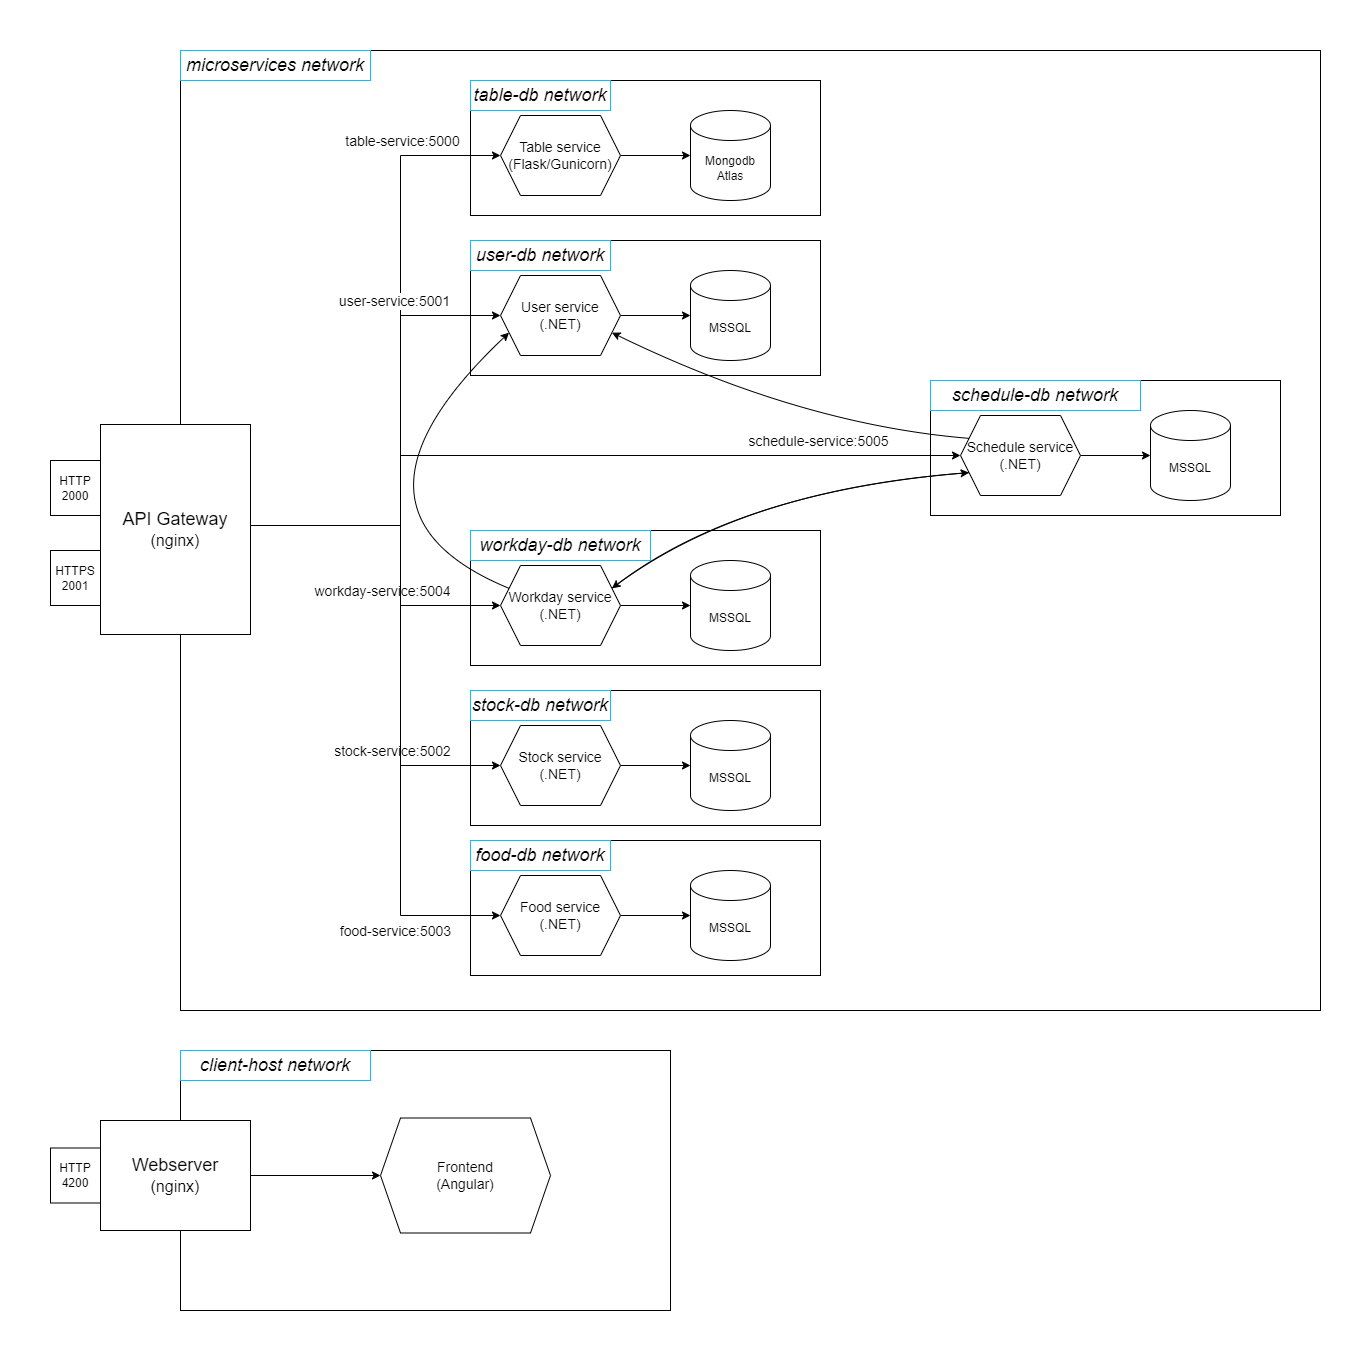

The diagram above was exported from draw.io. Its source (the exported page's mxGraphModel, read from the mxfile embedded in the PNG):
<mxGraphModel dx="3154" dy="857" grid="1" gridSize="10" guides="1" tooltips="1" connect="1" arrows="1" fold="1" page="1" pageScale="1" pageWidth="1169" pageHeight="827" math="0" shadow="0">
  <root>
    <mxCell id="0" />
    <mxCell id="1" parent="0" />
    <mxCell id="fRez7qNw8cs041wQl1dj-78" value="" style="rounded=0;whiteSpace=wrap;html=1;" vertex="1" parent="1">
      <mxGeometry x="-690" y="1040" width="490" height="260" as="geometry" />
    </mxCell>
    <mxCell id="fRez7qNw8cs041wQl1dj-72" value="" style="rounded=0;whiteSpace=wrap;html=1;" vertex="1" parent="1">
      <mxGeometry x="-690" y="40" width="1140" height="960" as="geometry" />
    </mxCell>
    <mxCell id="fRez7qNw8cs041wQl1dj-5" value="" style="rounded=0;whiteSpace=wrap;html=1;" vertex="1" parent="1">
      <mxGeometry x="-400" y="70" width="350" height="135" as="geometry" />
    </mxCell>
    <mxCell id="fRez7qNw8cs041wQl1dj-51" style="edgeStyle=orthogonalEdgeStyle;rounded=0;orthogonalLoop=1;jettySize=auto;html=1;exitX=1;exitY=0.5;exitDx=0;exitDy=0;entryX=0;entryY=0.5;entryDx=0;entryDy=0;" edge="1" parent="1" source="HrTNcyfdvGLZVpgMjwvx-29" target="fRez7qNw8cs041wQl1dj-1">
      <mxGeometry relative="1" as="geometry">
        <Array as="points">
          <mxPoint x="-470" y="515" />
          <mxPoint x="-470" y="145" />
        </Array>
      </mxGeometry>
    </mxCell>
    <mxCell id="fRez7qNw8cs041wQl1dj-64" value="&lt;font style=&quot;font-size: 14px;&quot;&gt;table-service:5000&lt;/font&gt;" style="edgeLabel;html=1;align=center;verticalAlign=middle;resizable=0;points=[];" vertex="1" connectable="0" parent="fRez7qNw8cs041wQl1dj-51">
      <mxGeometry x="0.8247" y="2" relative="1" as="geometry">
        <mxPoint x="-44" y="-13" as="offset" />
      </mxGeometry>
    </mxCell>
    <mxCell id="HrTNcyfdvGLZVpgMjwvx-29" value="&lt;font style=&quot;font-size: 18px;&quot;&gt;API Gateway&lt;/font&gt;&lt;div&gt;&lt;font size=&quot;3&quot;&gt;(nginx)&lt;/font&gt;&lt;/div&gt;" style="rounded=0;whiteSpace=wrap;html=1;" parent="1" vertex="1">
      <mxGeometry x="-770" y="414" width="150" height="210" as="geometry" />
    </mxCell>
    <mxCell id="HrTNcyfdvGLZVpgMjwvx-31" value="&lt;font style=&quot;font-size: 18px;&quot;&gt;&lt;i style=&quot;&quot;&gt;table-db network&lt;/i&gt;&lt;/font&gt;" style="text;html=1;align=center;verticalAlign=middle;whiteSpace=wrap;rounded=0;strokeColor=#0CBEFF;" parent="1" vertex="1">
      <mxGeometry x="-400" y="70" width="140" height="30" as="geometry" />
    </mxCell>
    <mxCell id="fRez7qNw8cs041wQl1dj-2" style="edgeStyle=orthogonalEdgeStyle;rounded=0;orthogonalLoop=1;jettySize=auto;html=1;exitX=1;exitY=0.5;exitDx=0;exitDy=0;entryX=0;entryY=0.5;entryDx=0;entryDy=0;entryPerimeter=0;" edge="1" parent="1" source="fRez7qNw8cs041wQl1dj-1" target="fRez7qNw8cs041wQl1dj-3">
      <mxGeometry relative="1" as="geometry">
        <mxPoint x="-160" y="144.8888888888889" as="targetPoint" />
      </mxGeometry>
    </mxCell>
    <mxCell id="fRez7qNw8cs041wQl1dj-1" value="&lt;font style=&quot;font-size: 14px;&quot;&gt;Table service&lt;/font&gt;&lt;div&gt;&lt;font style=&quot;font-size: 14px;&quot;&gt;(Flask/Gunicorn)&lt;/font&gt;&lt;/div&gt;" style="shape=hexagon;perimeter=hexagonPerimeter2;whiteSpace=wrap;html=1;fixedSize=1;" vertex="1" parent="1">
      <mxGeometry x="-370" y="105" width="120" height="80" as="geometry" />
    </mxCell>
    <mxCell id="fRez7qNw8cs041wQl1dj-3" value="Mongodb Atlas" style="shape=cylinder3;whiteSpace=wrap;html=1;boundedLbl=1;backgroundOutline=1;size=15;" vertex="1" parent="1">
      <mxGeometry x="-180" y="100" width="80" height="90" as="geometry" />
    </mxCell>
    <mxCell id="fRez7qNw8cs041wQl1dj-20" value="" style="rounded=0;whiteSpace=wrap;html=1;" vertex="1" parent="1">
      <mxGeometry x="-400" y="230" width="350" height="135" as="geometry" />
    </mxCell>
    <mxCell id="fRez7qNw8cs041wQl1dj-21" value="&lt;font style=&quot;font-size: 18px;&quot;&gt;&lt;i style=&quot;&quot;&gt;user-db network&lt;/i&gt;&lt;/font&gt;" style="text;html=1;align=center;verticalAlign=middle;whiteSpace=wrap;rounded=0;strokeColor=#0CBEFF;" vertex="1" parent="1">
      <mxGeometry x="-400" y="230" width="140" height="30" as="geometry" />
    </mxCell>
    <mxCell id="fRez7qNw8cs041wQl1dj-22" style="edgeStyle=orthogonalEdgeStyle;rounded=0;orthogonalLoop=1;jettySize=auto;html=1;exitX=1;exitY=0.5;exitDx=0;exitDy=0;entryX=0;entryY=0.5;entryDx=0;entryDy=0;entryPerimeter=0;" edge="1" source="fRez7qNw8cs041wQl1dj-23" target="fRez7qNw8cs041wQl1dj-24" parent="1">
      <mxGeometry relative="1" as="geometry">
        <mxPoint x="-160" y="304.8888888888889" as="targetPoint" />
      </mxGeometry>
    </mxCell>
    <mxCell id="fRez7qNw8cs041wQl1dj-23" value="&lt;font style=&quot;font-size: 14px;&quot;&gt;User service&lt;/font&gt;&lt;div&gt;&lt;font style=&quot;font-size: 14px;&quot;&gt;(.NET)&lt;/font&gt;&lt;/div&gt;" style="shape=hexagon;perimeter=hexagonPerimeter2;whiteSpace=wrap;html=1;fixedSize=1;" vertex="1" parent="1">
      <mxGeometry x="-370" y="265" width="120" height="80" as="geometry" />
    </mxCell>
    <mxCell id="fRez7qNw8cs041wQl1dj-24" value="MSSQL" style="shape=cylinder3;whiteSpace=wrap;html=1;boundedLbl=1;backgroundOutline=1;size=15;" vertex="1" parent="1">
      <mxGeometry x="-180" y="260" width="80" height="90" as="geometry" />
    </mxCell>
    <mxCell id="fRez7qNw8cs041wQl1dj-25" value="" style="rounded=0;whiteSpace=wrap;html=1;" vertex="1" parent="1">
      <mxGeometry x="60" y="370" width="350" height="135" as="geometry" />
    </mxCell>
    <mxCell id="fRez7qNw8cs041wQl1dj-26" value="&lt;font style=&quot;font-size: 18px;&quot;&gt;&lt;i style=&quot;&quot;&gt;schedule-db network&lt;/i&gt;&lt;/font&gt;" style="text;html=1;align=center;verticalAlign=middle;whiteSpace=wrap;rounded=0;strokeColor=#0CBEFF;" vertex="1" parent="1">
      <mxGeometry x="60" y="370" width="210" height="30" as="geometry" />
    </mxCell>
    <mxCell id="fRez7qNw8cs041wQl1dj-27" style="edgeStyle=orthogonalEdgeStyle;rounded=0;orthogonalLoop=1;jettySize=auto;html=1;exitX=1;exitY=0.5;exitDx=0;exitDy=0;entryX=0;entryY=0.5;entryDx=0;entryDy=0;entryPerimeter=0;" edge="1" source="fRez7qNw8cs041wQl1dj-28" target="fRez7qNw8cs041wQl1dj-29" parent="1">
      <mxGeometry relative="1" as="geometry">
        <mxPoint x="300" y="444.8888888888889" as="targetPoint" />
      </mxGeometry>
    </mxCell>
    <mxCell id="fRez7qNw8cs041wQl1dj-28" value="&lt;font style=&quot;font-size: 14px;&quot;&gt;Schedule service&lt;/font&gt;&lt;div&gt;&lt;font style=&quot;font-size: 14px;&quot;&gt;(.NET)&lt;/font&gt;&lt;/div&gt;" style="shape=hexagon;perimeter=hexagonPerimeter2;whiteSpace=wrap;html=1;fixedSize=1;" vertex="1" parent="1">
      <mxGeometry x="90" y="405" width="120" height="80" as="geometry" />
    </mxCell>
    <mxCell id="fRez7qNw8cs041wQl1dj-29" value="MSSQL" style="shape=cylinder3;whiteSpace=wrap;html=1;boundedLbl=1;backgroundOutline=1;size=15;" vertex="1" parent="1">
      <mxGeometry x="280" y="400" width="80" height="90" as="geometry" />
    </mxCell>
    <mxCell id="fRez7qNw8cs041wQl1dj-30" value="" style="rounded=0;whiteSpace=wrap;html=1;" vertex="1" parent="1">
      <mxGeometry x="-400" y="520" width="350" height="135" as="geometry" />
    </mxCell>
    <mxCell id="fRez7qNw8cs041wQl1dj-31" value="&lt;font style=&quot;font-size: 18px;&quot;&gt;&lt;i style=&quot;&quot;&gt;workday-db network&lt;/i&gt;&lt;/font&gt;" style="text;html=1;align=center;verticalAlign=middle;whiteSpace=wrap;rounded=0;strokeColor=#0CBEFF;" vertex="1" parent="1">
      <mxGeometry x="-400" y="520" width="180" height="30" as="geometry" />
    </mxCell>
    <mxCell id="fRez7qNw8cs041wQl1dj-32" style="edgeStyle=orthogonalEdgeStyle;rounded=0;orthogonalLoop=1;jettySize=auto;html=1;exitX=1;exitY=0.5;exitDx=0;exitDy=0;entryX=0;entryY=0.5;entryDx=0;entryDy=0;entryPerimeter=0;" edge="1" source="fRez7qNw8cs041wQl1dj-33" target="fRez7qNw8cs041wQl1dj-34" parent="1">
      <mxGeometry relative="1" as="geometry">
        <mxPoint x="-160" y="594.8888888888889" as="targetPoint" />
      </mxGeometry>
    </mxCell>
    <mxCell id="fRez7qNw8cs041wQl1dj-33" value="&lt;font style=&quot;font-size: 14px;&quot;&gt;Workday service&lt;/font&gt;&lt;div&gt;&lt;font style=&quot;font-size: 14px;&quot;&gt;(.NET)&lt;/font&gt;&lt;/div&gt;" style="shape=hexagon;perimeter=hexagonPerimeter2;whiteSpace=wrap;html=1;fixedSize=1;" vertex="1" parent="1">
      <mxGeometry x="-370" y="555" width="120" height="80" as="geometry" />
    </mxCell>
    <mxCell id="fRez7qNw8cs041wQl1dj-34" value="MSSQL" style="shape=cylinder3;whiteSpace=wrap;html=1;boundedLbl=1;backgroundOutline=1;size=15;" vertex="1" parent="1">
      <mxGeometry x="-180" y="550" width="80" height="90" as="geometry" />
    </mxCell>
    <mxCell id="fRez7qNw8cs041wQl1dj-35" value="" style="rounded=0;whiteSpace=wrap;html=1;" vertex="1" parent="1">
      <mxGeometry x="-400" y="680" width="350" height="135" as="geometry" />
    </mxCell>
    <mxCell id="fRez7qNw8cs041wQl1dj-36" value="&lt;font style=&quot;font-size: 18px;&quot;&gt;&lt;i style=&quot;&quot;&gt;stock-db network&lt;/i&gt;&lt;/font&gt;" style="text;html=1;align=center;verticalAlign=middle;whiteSpace=wrap;rounded=0;strokeColor=#0CBEFF;" vertex="1" parent="1">
      <mxGeometry x="-400" y="680" width="140" height="30" as="geometry" />
    </mxCell>
    <mxCell id="fRez7qNw8cs041wQl1dj-37" style="edgeStyle=orthogonalEdgeStyle;rounded=0;orthogonalLoop=1;jettySize=auto;html=1;exitX=1;exitY=0.5;exitDx=0;exitDy=0;entryX=0;entryY=0.5;entryDx=0;entryDy=0;entryPerimeter=0;" edge="1" source="fRez7qNw8cs041wQl1dj-38" target="fRez7qNw8cs041wQl1dj-39" parent="1">
      <mxGeometry relative="1" as="geometry">
        <mxPoint x="-160" y="754.8888888888889" as="targetPoint" />
      </mxGeometry>
    </mxCell>
    <mxCell id="fRez7qNw8cs041wQl1dj-38" value="&lt;font style=&quot;font-size: 14px;&quot;&gt;Stock service&lt;/font&gt;&lt;div&gt;&lt;font style=&quot;font-size: 14px;&quot;&gt;(.NET)&lt;/font&gt;&lt;/div&gt;" style="shape=hexagon;perimeter=hexagonPerimeter2;whiteSpace=wrap;html=1;fixedSize=1;" vertex="1" parent="1">
      <mxGeometry x="-370" y="715" width="120" height="80" as="geometry" />
    </mxCell>
    <mxCell id="fRez7qNw8cs041wQl1dj-39" value="MSSQL" style="shape=cylinder3;whiteSpace=wrap;html=1;boundedLbl=1;backgroundOutline=1;size=15;" vertex="1" parent="1">
      <mxGeometry x="-180" y="710" width="80" height="90" as="geometry" />
    </mxCell>
    <mxCell id="fRez7qNw8cs041wQl1dj-41" value="" style="curved=1;endArrow=classic;html=1;rounded=0;exitX=1;exitY=0.25;exitDx=0;exitDy=0;entryX=0;entryY=0.75;entryDx=0;entryDy=0;" edge="1" parent="1" source="fRez7qNw8cs041wQl1dj-33" target="fRez7qNw8cs041wQl1dj-28">
      <mxGeometry width="50" height="50" relative="1" as="geometry">
        <mxPoint x="-170" y="510" as="sourcePoint" />
        <mxPoint x="-120" y="460" as="targetPoint" />
        <Array as="points">
          <mxPoint x="-130" y="480" />
        </Array>
      </mxGeometry>
    </mxCell>
    <mxCell id="fRez7qNw8cs041wQl1dj-42" value="" style="curved=1;endArrow=classic;html=1;rounded=0;exitX=0;exitY=0.75;exitDx=0;exitDy=0;entryX=1;entryY=0.25;entryDx=0;entryDy=0;" edge="1" parent="1" source="fRez7qNw8cs041wQl1dj-28" target="fRez7qNw8cs041wQl1dj-33">
      <mxGeometry width="50" height="50" relative="1" as="geometry">
        <mxPoint x="-249" y="588" as="sourcePoint" />
        <mxPoint x="109" y="472" as="targetPoint" />
        <Array as="points">
          <mxPoint x="-130" y="480" />
        </Array>
      </mxGeometry>
    </mxCell>
    <mxCell id="fRez7qNw8cs041wQl1dj-45" value="" style="curved=1;endArrow=classic;html=1;rounded=0;entryX=0;entryY=0.75;entryDx=0;entryDy=0;exitX=0;exitY=0.25;exitDx=0;exitDy=0;" edge="1" parent="1" source="fRez7qNw8cs041wQl1dj-33" target="fRez7qNw8cs041wQl1dj-23">
      <mxGeometry width="50" height="50" relative="1" as="geometry">
        <mxPoint x="-460" y="540" as="sourcePoint" />
        <mxPoint x="-410" y="490" as="targetPoint" />
        <Array as="points">
          <mxPoint x="-550" y="500" />
        </Array>
      </mxGeometry>
    </mxCell>
    <mxCell id="fRez7qNw8cs041wQl1dj-47" value="" style="curved=1;endArrow=classic;html=1;rounded=0;exitX=0;exitY=0.25;exitDx=0;exitDy=0;entryX=1;entryY=0.75;entryDx=0;entryDy=0;" edge="1" parent="1" source="fRez7qNw8cs041wQl1dj-28" target="fRez7qNw8cs041wQl1dj-23">
      <mxGeometry width="50" height="50" relative="1" as="geometry">
        <mxPoint x="-120" y="414" as="sourcePoint" />
        <mxPoint x="-70" y="364" as="targetPoint" />
        <Array as="points">
          <mxPoint x="-70" y="414" />
        </Array>
      </mxGeometry>
    </mxCell>
    <mxCell id="fRez7qNw8cs041wQl1dj-49" style="edgeStyle=orthogonalEdgeStyle;rounded=0;orthogonalLoop=1;jettySize=auto;html=1;exitX=1;exitY=0.5;exitDx=0;exitDy=0;entryX=0;entryY=0.5;entryDx=0;entryDy=0;" edge="1" parent="1" source="HrTNcyfdvGLZVpgMjwvx-29" target="fRez7qNw8cs041wQl1dj-23">
      <mxGeometry relative="1" as="geometry">
        <Array as="points">
          <mxPoint x="-470" y="515" />
          <mxPoint x="-470" y="305" />
        </Array>
      </mxGeometry>
    </mxCell>
    <mxCell id="fRez7qNw8cs041wQl1dj-65" value="&lt;font style=&quot;font-size: 14px;&quot;&gt;user-service:5001&lt;/font&gt;" style="edgeLabel;html=1;align=center;verticalAlign=middle;resizable=0;points=[];" vertex="1" connectable="0" parent="fRez7qNw8cs041wQl1dj-49">
      <mxGeometry x="0.644" relative="1" as="geometry">
        <mxPoint x="-24" y="-15" as="offset" />
      </mxGeometry>
    </mxCell>
    <mxCell id="fRez7qNw8cs041wQl1dj-50" style="edgeStyle=orthogonalEdgeStyle;rounded=0;orthogonalLoop=1;jettySize=auto;html=1;exitX=1;exitY=0.5;exitDx=0;exitDy=0;entryX=0;entryY=0.5;entryDx=0;entryDy=0;" edge="1" parent="1" source="HrTNcyfdvGLZVpgMjwvx-29" target="fRez7qNw8cs041wQl1dj-33">
      <mxGeometry relative="1" as="geometry">
        <Array as="points">
          <mxPoint x="-470" y="515" />
          <mxPoint x="-470" y="595" />
        </Array>
      </mxGeometry>
    </mxCell>
    <mxCell id="fRez7qNw8cs041wQl1dj-67" value="&lt;font style=&quot;font-size: 14px;&quot;&gt;workday-service:5004&lt;/font&gt;" style="edgeLabel;html=1;align=center;verticalAlign=middle;resizable=0;points=[];" vertex="1" connectable="0" parent="fRez7qNw8cs041wQl1dj-50">
      <mxGeometry x="0.5927" y="2" relative="1" as="geometry">
        <mxPoint x="-51" y="-13" as="offset" />
      </mxGeometry>
    </mxCell>
    <mxCell id="fRez7qNw8cs041wQl1dj-52" value="" style="rounded=0;whiteSpace=wrap;html=1;" vertex="1" parent="1">
      <mxGeometry x="-400" y="830" width="350" height="135" as="geometry" />
    </mxCell>
    <mxCell id="fRez7qNw8cs041wQl1dj-53" value="&lt;font style=&quot;font-size: 18px;&quot;&gt;&lt;i style=&quot;&quot;&gt;food-db network&lt;/i&gt;&lt;/font&gt;" style="text;html=1;align=center;verticalAlign=middle;whiteSpace=wrap;rounded=0;strokeColor=#0CBEFF;" vertex="1" parent="1">
      <mxGeometry x="-400" y="830" width="140" height="30" as="geometry" />
    </mxCell>
    <mxCell id="fRez7qNw8cs041wQl1dj-54" style="edgeStyle=orthogonalEdgeStyle;rounded=0;orthogonalLoop=1;jettySize=auto;html=1;exitX=1;exitY=0.5;exitDx=0;exitDy=0;entryX=0;entryY=0.5;entryDx=0;entryDy=0;entryPerimeter=0;" edge="1" source="fRez7qNw8cs041wQl1dj-55" target="fRez7qNw8cs041wQl1dj-56" parent="1">
      <mxGeometry relative="1" as="geometry">
        <mxPoint x="-160" y="904.8888888888889" as="targetPoint" />
      </mxGeometry>
    </mxCell>
    <mxCell id="fRez7qNw8cs041wQl1dj-55" value="&lt;font style=&quot;font-size: 14px;&quot;&gt;Food service&lt;/font&gt;&lt;div&gt;&lt;font style=&quot;font-size: 14px;&quot;&gt;(.NET)&lt;/font&gt;&lt;/div&gt;" style="shape=hexagon;perimeter=hexagonPerimeter2;whiteSpace=wrap;html=1;fixedSize=1;" vertex="1" parent="1">
      <mxGeometry x="-370" y="865" width="120" height="80" as="geometry" />
    </mxCell>
    <mxCell id="fRez7qNw8cs041wQl1dj-56" value="MSSQL" style="shape=cylinder3;whiteSpace=wrap;html=1;boundedLbl=1;backgroundOutline=1;size=15;" vertex="1" parent="1">
      <mxGeometry x="-180" y="860" width="80" height="90" as="geometry" />
    </mxCell>
    <mxCell id="fRez7qNw8cs041wQl1dj-48" style="edgeStyle=orthogonalEdgeStyle;rounded=0;orthogonalLoop=1;jettySize=auto;html=1;exitX=1;exitY=0.5;exitDx=0;exitDy=0;entryX=0;entryY=0.5;entryDx=0;entryDy=0;" edge="1" parent="1" source="HrTNcyfdvGLZVpgMjwvx-29" target="fRez7qNw8cs041wQl1dj-28">
      <mxGeometry relative="1" as="geometry">
        <Array as="points">
          <mxPoint x="-470" y="515" />
          <mxPoint x="-470" y="445" />
        </Array>
      </mxGeometry>
    </mxCell>
    <mxCell id="fRez7qNw8cs041wQl1dj-66" value="&lt;font style=&quot;font-size: 14px;&quot;&gt;schedule-service:5005&lt;/font&gt;" style="edgeLabel;html=1;align=center;verticalAlign=middle;resizable=0;points=[];" vertex="1" connectable="0" parent="fRez7qNw8cs041wQl1dj-48">
      <mxGeometry x="-0.0798" y="1" relative="1" as="geometry">
        <mxPoint x="281" y="-14" as="offset" />
      </mxGeometry>
    </mxCell>
    <mxCell id="fRez7qNw8cs041wQl1dj-62" style="edgeStyle=orthogonalEdgeStyle;rounded=0;orthogonalLoop=1;jettySize=auto;html=1;exitX=1;exitY=0.5;exitDx=0;exitDy=0;entryX=0;entryY=0.5;entryDx=0;entryDy=0;" edge="1" parent="1" source="HrTNcyfdvGLZVpgMjwvx-29" target="fRez7qNw8cs041wQl1dj-38">
      <mxGeometry relative="1" as="geometry">
        <Array as="points">
          <mxPoint x="-470" y="515" />
          <mxPoint x="-470" y="755" />
        </Array>
      </mxGeometry>
    </mxCell>
    <mxCell id="fRez7qNw8cs041wQl1dj-68" value="&lt;font style=&quot;font-size: 14px;&quot;&gt;stock-service:5002&lt;/font&gt;" style="edgeLabel;html=1;align=center;verticalAlign=middle;resizable=0;points=[];" vertex="1" connectable="0" parent="fRez7qNw8cs041wQl1dj-62">
      <mxGeometry x="0.7301" y="1" relative="1" as="geometry">
        <mxPoint x="-42" y="-14" as="offset" />
      </mxGeometry>
    </mxCell>
    <mxCell id="fRez7qNw8cs041wQl1dj-63" style="edgeStyle=orthogonalEdgeStyle;rounded=0;orthogonalLoop=1;jettySize=auto;html=1;exitX=1;exitY=0.5;exitDx=0;exitDy=0;entryX=0;entryY=0.5;entryDx=0;entryDy=0;" edge="1" parent="1" source="HrTNcyfdvGLZVpgMjwvx-29" target="fRez7qNw8cs041wQl1dj-55">
      <mxGeometry relative="1" as="geometry">
        <Array as="points">
          <mxPoint x="-470" y="515" />
          <mxPoint x="-470" y="905" />
        </Array>
      </mxGeometry>
    </mxCell>
    <mxCell id="fRez7qNw8cs041wQl1dj-70" value="&lt;font style=&quot;font-size: 14px;&quot;&gt;food-service:5003&lt;/font&gt;" style="edgeLabel;html=1;align=center;verticalAlign=middle;resizable=0;points=[];" vertex="1" connectable="0" parent="fRez7qNw8cs041wQl1dj-63">
      <mxGeometry x="0.8139" relative="1" as="geometry">
        <mxPoint x="-46" y="15" as="offset" />
      </mxGeometry>
    </mxCell>
    <mxCell id="fRez7qNw8cs041wQl1dj-73" value="&lt;font style=&quot;font-size: 18px;&quot;&gt;&lt;i style=&quot;&quot;&gt;microservices network&lt;/i&gt;&lt;/font&gt;" style="text;html=1;align=center;verticalAlign=middle;whiteSpace=wrap;rounded=0;strokeColor=#0CBEFF;" vertex="1" parent="1">
      <mxGeometry x="-690" y="40" width="190" height="30" as="geometry" />
    </mxCell>
    <mxCell id="fRez7qNw8cs041wQl1dj-75" value="HTTP&lt;div&gt;2000&lt;/div&gt;" style="rounded=0;whiteSpace=wrap;html=1;" vertex="1" parent="1">
      <mxGeometry x="-820" y="450" width="50" height="55" as="geometry" />
    </mxCell>
    <mxCell id="fRez7qNw8cs041wQl1dj-86" style="edgeStyle=orthogonalEdgeStyle;rounded=0;orthogonalLoop=1;jettySize=auto;html=1;exitX=1;exitY=0.5;exitDx=0;exitDy=0;entryX=0;entryY=0.5;entryDx=0;entryDy=0;" edge="1" parent="1" source="fRez7qNw8cs041wQl1dj-77" target="fRez7qNw8cs041wQl1dj-84">
      <mxGeometry relative="1" as="geometry" />
    </mxCell>
    <mxCell id="fRez7qNw8cs041wQl1dj-77" value="&lt;span style=&quot;font-size: 18px;&quot;&gt;Webserver&lt;/span&gt;&lt;br&gt;&lt;div&gt;&lt;font size=&quot;3&quot;&gt;(nginx)&lt;/font&gt;&lt;/div&gt;" style="rounded=0;whiteSpace=wrap;html=1;" vertex="1" parent="1">
      <mxGeometry x="-770" y="1110" width="150" height="110" as="geometry" />
    </mxCell>
    <mxCell id="fRez7qNw8cs041wQl1dj-84" value="&lt;span style=&quot;font-size: 14px;&quot;&gt;Frontend&lt;/span&gt;&lt;div&gt;&lt;span style=&quot;font-size: 14px;&quot;&gt;(Angular)&lt;/span&gt;&lt;/div&gt;" style="shape=hexagon;perimeter=hexagonPerimeter2;whiteSpace=wrap;html=1;fixedSize=1;" vertex="1" parent="1">
      <mxGeometry x="-490" y="1107.5" width="170" height="115" as="geometry" />
    </mxCell>
    <mxCell id="fRez7qNw8cs041wQl1dj-87" value="&lt;font style=&quot;font-size: 18px;&quot;&gt;&lt;i style=&quot;&quot;&gt;client-host network&lt;/i&gt;&lt;/font&gt;" style="text;html=1;align=center;verticalAlign=middle;whiteSpace=wrap;rounded=0;strokeColor=#0CBEFF;" vertex="1" parent="1">
      <mxGeometry x="-690" y="1040" width="190" height="30" as="geometry" />
    </mxCell>
    <mxCell id="fRez7qNw8cs041wQl1dj-89" value="HTTPS&lt;div&gt;2001&lt;/div&gt;" style="rounded=0;whiteSpace=wrap;html=1;" vertex="1" parent="1">
      <mxGeometry x="-820" y="540" width="50" height="55" as="geometry" />
    </mxCell>
    <mxCell id="fRez7qNw8cs041wQl1dj-90" value="HTTP&lt;div&gt;4200&lt;/div&gt;" style="rounded=0;whiteSpace=wrap;html=1;" vertex="1" parent="1">
      <mxGeometry x="-820" y="1137.5" width="50" height="55" as="geometry" />
    </mxCell>
  </root>
</mxGraphModel>